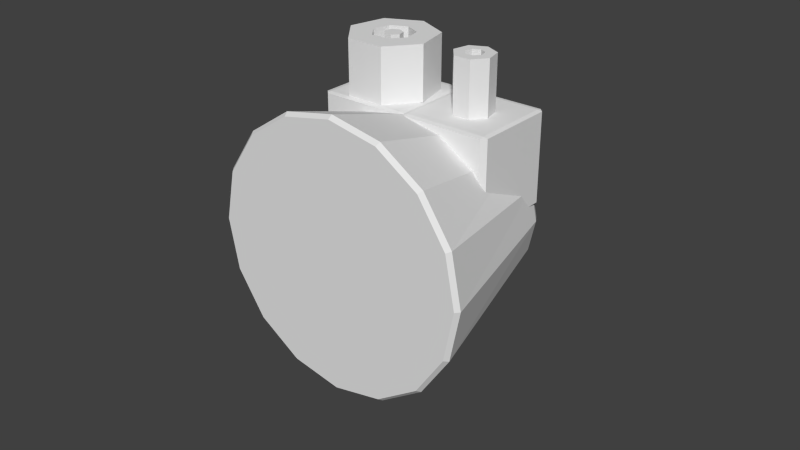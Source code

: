 # Source: weight.blend  (saved by Blender 2.68.0; exported with 4.5.12 LTS)
import bpy
from mathutils import Matrix  # noqa: F401  (used for matrix-valued properties, if any)

bpy.ops.wm.read_factory_settings(use_empty=True)
scene = bpy.context.scene
scene.name = 'Scene'

# ---- collections
col_collection_1 = bpy.data.collections.new('Collection 1'); scene.collection.children.link(col_collection_1)
col_collection_1.hide_render = True
col_collection_1.hide_viewport = True
col_collection_2 = bpy.data.collections.new('Collection 2'); scene.collection.children.link(col_collection_2)
col_collection_2.hide_render = True
col_collection_2.hide_viewport = True
col_collection_3 = bpy.data.collections.new('Collection 3'); scene.collection.children.link(col_collection_3)

# ---- materials (node trees are filled in below, after node groups)
mat_noneuntitled = bpy.data.materials.new('Noneuntitled')
mat_noneuntitled.alpha_threshold = 0.0
mat_noneuntitled.use_transparent_shadow = False
mat_noneuntitled.roughness = 0.5
mat_noneuntitled.line_color = (0.0, 0.0, 0.0, 1.0)
mat_noneuntitled_001 = bpy.data.materials.new('Noneuntitled.001')
mat_noneuntitled_001.alpha_threshold = 0.0
mat_noneuntitled_001.use_transparent_shadow = False
mat_noneuntitled_001.roughness = 0.5
mat_noneuntitled_001.line_color = (0.0, 0.0, 0.0, 1.0)

# ---- material node trees

# ---- world
world_world = bpy.data.worlds.new('World'); scene.world = world_world
world_world.color = (0.05088, 0.05088, 0.05088)
world_world.use_sun_shadow = False
world_world.sun_shadow_jitter_overblur = 0.0
world_world.cycles.sampling_method = 'MANUAL'
world_world.cycles.sample_map_resolution = 256

# ---- meshes
me_cube = bpy.data.meshes.new('Cube')
me_cube.from_pydata([(0.126, 0.18, -0.2), (0.2812, -0.18, -0.2), (-0.2812, -0.18, -0.2), (-0.126, 0.18, -0.2), (0.126, 0.18, 0.2), (-0.126, 0.18, 0.2), (-0.2812, -0.18, 0.2), (0.2812, -0.18, 0.2), (0.14, 0.18, -0.18), (0.14, 0.18, 0.18), (0.3125, -0.18, 0.18), (0.3125, -0.18, -0.18), (0.2812, -0.2, -0.18), (0.2812, -0.2, 0.18), (-0.2812, -0.2, 0.18), (-0.2812, -0.2, -0.18), (-0.3125, -0.18, -0.18), (-0.3125, -0.18, 0.18), (-0.14, 0.18, 0.18), (-0.14, 0.18, -0.18), (0.126, 0.2, 0.18), (0.126, 0.2, -0.18), (-0.126, 0.2, -0.18), (-0.126, 0.2, 0.18)], [], [(0, 1, 2, 3), (6, 7, 4, 5), (10, 11, 8, 9), (14, 15, 12, 13), (18, 19, 16, 17), (22, 23, 20, 21), (0, 8, 11, 1), (15, 2, 1, 12), (21, 0, 3, 22), (19, 3, 2, 16), (23, 5, 4, 20), (5, 18, 17, 6), (7, 10, 9, 4), (6, 14, 13, 7), (20, 9, 8, 21), (10, 13, 12, 11), (14, 17, 16, 15), (18, 23, 22, 19), (0, 21, 8), (1, 11, 12), (2, 15, 16), (3, 19, 22), (4, 9, 20), (7, 13, 10), (6, 17, 14), (5, 23, 18)])
_uv = me_cube.uv_layers.new(name='UVMap')
_uv.uv.foreach_set('vector', [0.3505, 0.2348, 0.01841, 0.2359, 0.01769, 0.001019, 0.3498, 0.0, 0.738, 0.3893, 0.9729, 0.3885, 0.9739, 0.7207, 0.7391, 0.7214, 0.01921, 0.4968, 0.01849, 0.262, 0.3506, 0.2609, 0.3513, 0.4958, 0.3679, 0.5153, 0.369, 0.8474, 0.03685, 0.8484, 0.03583, 0.5163, 0.3865, 0.7206, 0.3875, 0.3885, 0.7196, 0.3895, 0.7186, 0.7216, 0.3885, 0.3516, 0.3875, 0.01947, 0.7196, 0.01845, 0.7206, 0.3506, 0.3505, 0.2348, 0.3506, 0.2609, 0.01849, 0.262, 0.01841, 0.2359, 0.369, 0.8474, 0.369, 0.8658, 0.0369, 0.8668, 0.03685, 0.8484, 0.7206, 0.3506, 0.7207, 0.369, 0.3885, 0.37, 0.3885, 0.3516, 0.3875, 0.3885, 0.3875, 0.37, 0.7196, 0.3711, 0.7196, 0.3895, 0.3875, 0.01947, 0.3874, 0.001019, 0.7195, 0.0, 0.7196, 0.01845, 0.3864, 0.7391, 0.3865, 0.7206, 0.7186, 0.7216, 0.7185, 0.7401, 0.9729, 0.3885, 0.999, 0.3885, 1.0, 0.7206, 0.9739, 0.7207, 0.3679, 0.4968, 0.3679, 0.5153, 0.03583, 0.5163, 0.03577, 0.4978, 0.7196, 0.01845, 0.738, 0.01839, 0.7391, 0.3505, 0.7206, 0.3506, 0.01738, 0.5163, 0.03583, 0.5163, 0.03685, 0.8484, 0.01839, 0.8484, 0.737, 0.7217, 0.7186, 0.7216, 0.7196, 0.3895, 0.738, 0.3896, 0.369, 0.01953, 0.3875, 0.01947, 0.3885, 0.3516, 0.37, 0.3516, 0.3505, 0.2348, 0.369, 0.2478, 0.3506, 0.2609, 0.01841, 0.2359, 0.01849, 0.262, 0.0, 0.249, 0.7196, 0.3711, 0.738, 0.3896, 0.7196, 0.3895, 0.3875, 0.37, 0.3875, 0.3885, 0.369, 0.3884, 0.9739, 0.7207, 1.0, 0.7206, 0.987, 0.7391, 0.9729, 0.3885, 0.9859, 0.37, 0.999, 0.3885, 0.7185, 0.7401, 0.7186, 0.7216, 0.737, 0.7217, 0.3874, 0.001019, 0.3875, 0.01947, 0.369, 0.01953])
me_cube.use_remesh_preserve_volume = False
me_cube.use_remesh_preserve_attributes = False
me_cube.use_mirror_vertex_groups = False
me_cube.update()
me_cube_001 = bpy.data.meshes.new('Cube.001')
me_cube_001.from_pydata([(0.475, 0.475, -0.5), (0.475, -0.475, -0.5), (-0.475, -0.475, -0.5), (-0.475, 0.475, -0.5), (0.475, 0.475, 0.5), (-0.475, 0.475, 0.5), (-0.475, -0.475, 0.5), (0.475, -0.475, 0.5), (0.5, 0.475, -0.475), (0.5, 0.475, 0.475), (0.5, -0.475, 0.475), (0.5, -0.475, -0.475), (0.475, -0.5, -0.475), (0.475, -0.5, 0.475), (-0.475, -0.5, 0.475), (-0.475, -0.5, -0.475), (-0.5, -0.475, -0.475), (-0.5, -0.475, 0.475), (-0.5, 0.475, 0.475), (-0.5, 0.475, -0.475), (0.475, 0.5, 0.475), (0.475, 0.5, -0.475), (-0.475, 0.5, -0.475), (-0.475, 0.5, 0.475)], [], [(0, 1, 2, 3), (6, 7, 4, 5), (10, 11, 8, 9), (14, 15, 12, 13), (18, 19, 16, 17), (22, 23, 20, 21), (0, 8, 11, 1), (15, 2, 1, 12), (21, 0, 3, 22), (19, 3, 2, 16), (23, 5, 4, 20), (5, 18, 17, 6), (7, 10, 9, 4), (6, 14, 13, 7), (20, 9, 8, 21), (10, 13, 12, 11), (14, 17, 16, 15), (18, 23, 22, 19), (0, 21, 8), (1, 11, 12), (2, 15, 16), (3, 19, 22), (4, 9, 20), (7, 13, 10), (6, 17, 14), (5, 23, 18)])
_uv = me_cube_001.uv_layers.new(name='UVMap')
_uv.uv.foreach_set('vector', [0.01704, 0.3514, 0.3408, 0.3504, 0.3418, 0.6742, 0.01804, 0.6752, 0.6752, 0.3313, 0.6762, 0.007528, 1.0, 0.008521, 0.999, 0.3323, 0.3428, 0.6657, 0.3418, 0.3419, 0.6656, 0.3409, 0.6666, 0.6647, 0.3323, 0.008521, 0.3333, 0.3323, 0.009514, 0.3333, 0.008521, 0.009514, 0.3504, 0.3323, 0.3514, 0.008521, 0.6752, 0.009514, 0.6742, 0.3333, 0.6762, 0.6742, 0.6752, 0.3504, 0.999, 0.3494, 1.0, 0.6732, 0.01704, 0.3514, 0.01702, 0.3428, 0.3408, 0.3418, 0.3408, 0.3504, 0.3333, 0.3323, 0.3333, 0.3408, 0.009541, 0.3418, 0.009514, 0.3333, 0.008521, 0.3514, 0.01704, 0.3514, 0.01804, 0.6752, 0.009514, 0.6752, 0.3514, 0.008521, 0.3514, 0.0, 0.6752, 0.0009934, 0.6752, 0.009514, 0.6752, 0.3504, 0.6752, 0.3418, 0.999, 0.3408, 0.999, 0.3494, 0.999, 0.3323, 0.999, 0.3408, 0.6752, 0.3399, 0.6752, 0.3313, 0.3429, 0.6742, 0.3428, 0.6657, 0.6666, 0.6647, 0.6667, 0.6732, 0.3323, 0.0, 0.3323, 0.008521, 0.008521, 0.009514, 0.008495, 0.0009934, 0.6752, 0.6646, 0.6666, 0.6647, 0.6656, 0.3409, 0.6742, 0.3408, 0.0, 0.009541, 0.008521, 0.009514, 0.009514, 0.3333, 0.0009933, 0.3333, 0.3323, 0.008521, 0.3408, 0.008495, 0.3418, 0.3323, 0.3333, 0.3323, 0.3504, 0.3323, 0.3418, 0.3323, 0.3428, 0.008495, 0.3514, 0.008521, 0.006025, 0.3659, 0.0, 0.3599, 0.006025, 0.3539, 0.0, 0.3418, 0.006025, 0.3479, 0.0, 0.3539, 0.3333, 0.3408, 0.3333, 0.3323, 0.3418, 0.3323, 0.3514, 0.0, 0.3514, 0.008521, 0.3428, 0.008495, 0.6667, 0.6732, 0.6666, 0.6647, 0.6752, 0.6646, 0.008495, 0.0009934, 0.008521, 0.009514, 0.0, 0.009541, 0.3323, 0.0, 0.3408, 0.008495, 0.3323, 0.008521, 0.3503, 0.3408, 0.3418, 0.3323, 0.3504, 0.3323])
me_cube_001.use_remesh_preserve_volume = False
me_cube_001.use_remesh_preserve_attributes = False
me_cube_001.use_mirror_vertex_groups = False
me_cube_001.update()
me_cube_003 = bpy.data.meshes.new('Cube.003')
me_cube_003.from_pydata([(0.3625, 0.1138, 0.3), (0.1375, 0.1138, 0.3), (0.1375, -0.1112, 0.3), (0.3625, -0.1112, 0.3), (0.375, 0.1138, 0.0525), (0.375, 0.1138, 0.2975), (0.375, -0.1112, 0.2975), (0.375, -0.1112, 0.0525), (0.3625, -0.1237, 0.0525), (0.3625, -0.1237, 0.2975), (0.1375, -0.1237, 0.2975), (0.1375, -0.1237, 0.0525), (0.125, -0.1112, 0.0525), (0.125, -0.1112, 0.2975), (0.125, 0.1138, 0.2975), (0.125, 0.1138, 0.0525), (0.3625, 0.1263, 0.2975), (0.3625, 0.1263, 0.0525), (0.1375, 0.1263, 0.0525), (0.1375, 0.1263, 0.2975), (0.2399, -0.02126, 0.45), (0.2392, -0.02126, 0.45), (0.2601, -0.02126, 0.45), (0.2608, -0.02126, 0.45), (0.2266, -0.005556, 0.45), (0.2256, -0.0043, 0.45), (0.2261, -0.04978, 0.45), (0.2739, -0.04978, 0.45), (0.2734, -0.005556, 0.45), (0.2744, -0.0043, 0.45), (0.2302, 0.01559, 0.45), (0.2305, 0.01685, 0.45), (0.1964, -0.01246, 0.45), (0.2399, -0.02126, 0.3), (0.2392, -0.02126, 0.3), (0.2261, -0.04978, 0.3), (0.2601, -0.02126, 0.3), (0.2608, -0.02126, 0.3), (0.2739, -0.04978, 0.3), (0.3036, -0.01246, 0.45), (0.2698, 0.01559, 0.45), (0.2695, 0.01685, 0.45), (0.25, 0.02626, 0.45), (0.207, 0.03407, 0.45), (0.2266, -0.005556, 0.3), (0.2256, -0.0043, 0.3), (0.1964, -0.01246, 0.3), (0.2734, -0.005556, 0.3), (0.2744, -0.0043, 0.3), (0.3036, -0.01246, 0.3), (0.25, 0.05478, 0.45), (0.293, 0.03407, 0.45), (0.2302, 0.01559, 0.3), (0.2305, 0.01685, 0.3), (0.207, 0.03407, 0.3), (0.2698, 0.01559, 0.3), (0.2695, 0.01685, 0.3), (0.293, 0.03407, 0.3), (0.25, 0.05478, 0.3), (0.25, 0.02626, 0.3), (4.47e-08, 0.12, 0.3), (0.0946, 0.07447, 0.3), (0.118, -0.0279, 0.3), (0.0525, -0.11, 0.3), (-0.0525, -0.11, 0.3), (-0.118, -0.0279, 0.3), (-0.0946, 0.07447, 0.3), (0.0, 0.12, 0.45), (0.0946, 0.07447, 0.45), (0.118, -0.0279, 0.45), (0.0525, -0.11, 0.45), (-0.0525, -0.11, 0.45), (-0.118, -0.0279, 0.45), (-0.0946, 0.07447, 0.45), (2.98e-08, 0.05838, 0.45), (-0.04503, 0.03669, 0.45), (4.47e-08, 0.05838, 0.3), (-0.04503, 0.03669, 0.3), (-0.05616, -0.01204, 0.45), (-0.05616, -0.01204, 0.3), (-0.02499, -0.05112, 0.45), (-0.02499, -0.05112, 0.3), (0.02499, -0.05112, 0.45), (0.02499, -0.05112, 0.3), (0.05616, -0.01204, 0.45), (0.05616, -0.01204, 0.3), (0.04503, 0.03669, 0.45), (0.04503, 0.03669, 0.3), (4.47e-08, 0.02507, 0.3), (0.01955, 0.01565, 0.3), (0.02437, -0.005496, 0.3), (0.01085, -0.02246, 0.3), (-0.01085, -0.02246, 0.3), (-0.02437, -0.005496, 0.3), (-0.01955, 0.01565, 0.3), (2.98e-08, 0.02507, 0.45), (0.01955, 0.01565, 0.45), (0.02437, -0.005496, 0.45), (0.01085, -0.02246, 0.45), (-0.01085, -0.02246, 0.45), (-0.02437, -0.005496, 0.45), (-0.01955, 0.01565, 0.45), (4.47e-08, 6.727e-05, 0.45), (0.1125, 0.1126, 0.3), (-0.1125, 0.1126, 0.3), (-0.1125, -0.1124, 0.3), (0.1125, -0.1124, 0.3), (0.125, 0.1126, 0.0525), (0.125, 0.1126, 0.2975), (0.125, -0.1124, 0.2975), (0.125, -0.1124, 0.0525), (0.1125, -0.1249, 0.0525), (0.1125, -0.1249, 0.2975), (-0.1125, -0.1249, 0.2975), (-0.1125, -0.1249, 0.0525), (-0.125, -0.1124, 0.0525), (-0.125, -0.1124, 0.2975), (-0.125, 0.1126, 0.2975), (-0.125, 0.1126, 0.0525), (0.1125, 0.1251, 0.2975), (0.1125, 0.1251, 0.0525), (-0.1125, 0.1251, 0.0525), (-0.1125, 0.1251, 0.2975), (0.125, 0.113, 0.2292), (0.125, 0.1375, 0.2129), (0.125, -0.363, 0.3714), (0.125, -0.375, 0.3623), (0.2218, 0.113, 0.2118), (0.2162, 0.1375, 0.1966), (0.2673, -0.363, 0.3431), (0.2636, -0.375, 0.3347), (0.3039, 0.1129, 0.1621), (0.2932, 0.1375, 0.1501), (0.388, -0.3629, 0.2626), (0.3812, -0.375, 0.2562), (0.3588, 0.1129, 0.08772), (0.3443, 0.1375, 0.08105), (0.4687, -0.3629, 0.1421), (0.4597, -0.375, 0.1386), (0.378, 0.1129, 1.262e-07), (0.3622, 0.1375, 1.367e-07), (0.497, -0.3629, -2.504e-07), (0.4873, -0.375, -2.538e-07), (0.3588, 0.1129, -0.08772), (0.3443, 0.1375, -0.08105), (0.4687, -0.3629, -0.1421), (0.4597, -0.375, -0.1386), (0.3039, 0.1129, -0.1621), (0.2932, 0.1375, -0.1501), (0.388, -0.3629, -0.2626), (0.3812, -0.375, -0.2562), (0.2218, 0.113, -0.2118), (0.2162, 0.1375, -0.1966), (0.2673, -0.363, -0.3431), (0.2636, -0.375, -0.3347), (0.125, 0.113, -0.2292), (0.125, 0.1375, -0.2129), (0.125, -0.363, -0.3714), (0.125, -0.375, -0.3623), (0.02817, 0.113, -0.2118), (0.03381, 0.1375, -0.1966), (-0.01734, -0.363, -0.3431), (-0.01363, -0.375, -0.3347), (-0.05392, 0.1129, -0.1621), (-0.0432, 0.1375, -0.1501), (-0.138, -0.3629, -0.2626), (-0.1312, -0.375, -0.2562), (-0.1088, 0.1129, -0.08772), (-0.09434, 0.1375, -0.08105), (-0.2187, -0.3629, -0.1421), (-0.2097, -0.375, -0.1386), (-0.128, 0.1129, 1.397e-07), (-0.1122, 0.1375, 1.443e-07), (-0.247, -0.3629, -2.301e-07), (-0.2373, -0.375, -2.354e-07), (-0.1088, 0.1129, 0.08772), (-0.09434, 0.1375, 0.08105), (-0.2187, -0.3629, 0.1421), (-0.2097, -0.375, 0.1386), (-0.05392, 0.1129, 0.1621), (-0.0432, 0.1375, 0.1501), (-0.138, -0.3629, 0.2626), (-0.1312, -0.375, 0.2562), (0.02817, 0.113, 0.2118), (0.03381, 0.1375, 0.1966), (-0.01734, -0.363, 0.3431), (-0.01363, -0.375, 0.3347)], [], [(18, 15, 14, 19), (31, 30, 52, 53), (32, 25, 30, 43), (43, 50, 58, 54), (43, 31, 42, 50), (47, 28, 29, 48), (13, 2, 1, 14), (36, 33, 20, 22), (1, 19, 14), (36, 22, 23, 37), (25, 24, 44, 45), (44, 24, 21, 34), (8, 7, 6, 9), (42, 41, 51, 50), (4, 5, 6, 7), (26, 21, 24, 32), (46, 35, 26, 32), (26, 35, 38, 27), (33, 34, 21, 20), (0, 16, 19, 1), (28, 23, 27, 39), (26, 20, 21), (54, 46, 32, 43), (12, 13, 14, 15), (5, 0, 3, 6), (2, 13, 10), (51, 41, 40), (16, 17, 18, 19), (41, 42, 59, 56), (27, 38, 49, 39), (3, 9, 6), (12, 11, 10, 13), (39, 29, 28), (8, 9, 10, 11), (0, 5, 16), (27, 22, 20, 26), (39, 49, 57, 51), (32, 24, 25), (52, 30, 25, 45), (55, 48, 29, 40), (47, 37, 23, 28), (4, 17, 16, 5), (51, 57, 58, 50), (55, 40, 41, 56), (9, 3, 2, 10), (0, 1, 2, 3), (40, 29, 39, 51), (27, 23, 22), (43, 30, 31), (31, 53, 59, 42), (99, 92, 91, 98), (82, 80, 71, 70), (100, 93, 92, 99), (68, 61, 60, 67), (80, 78, 72, 71), (102, 100, 99, 98), (111, 112, 113, 114), (66, 73, 67, 60), (71, 64, 63, 70), (97, 90, 89, 96), (69, 62, 61, 68), (75, 74, 67, 73), (94, 101, 95, 88), (86, 74, 76, 87), (84, 82, 70, 69), (103, 119, 122, 104), (82, 84, 85, 83), (107, 108, 109, 110), (121, 118, 117, 122), (115, 116, 117, 118), (119, 120, 121, 122), (102, 98, 97, 96), (74, 86, 68, 67), (111, 110, 109, 112), (80, 82, 83, 81), (112, 106, 105, 113), (101, 94, 93, 100), (84, 86, 87, 85), (73, 66, 65, 72), (116, 105, 104, 117), (78, 75, 73, 72), (102, 101, 100), (70, 63, 62, 69), (106, 112, 109), (95, 101, 102, 96), (105, 116, 113), (107, 120, 119, 108), (104, 122, 117), (75, 78, 79, 77), (72, 65, 64, 71), (96, 89, 88, 95), (86, 84, 69, 68), (103, 104, 105, 106), (108, 103, 106, 109), (103, 108, 119), (98, 91, 90, 97), (78, 80, 81, 79), (77, 76, 74, 75), (115, 114, 113, 116), (183, 185, 125, 123), (131, 133, 137, 135), (135, 137, 141, 139), (139, 141, 145, 143), (143, 145, 149, 147), (147, 149, 153, 151), (151, 153, 157, 155), (155, 157, 161, 159), (159, 161, 165, 163), (163, 165, 169, 167), (167, 169, 173, 171), (171, 173, 177, 175), (175, 177, 181, 179), (179, 181, 185, 183), (127, 129, 133, 131), (130, 126, 186, 182, 178, 174, 170, 166, 162, 158, 154, 150, 146, 142, 138, 134), (123, 125, 129, 127), (123, 127, 128, 124), (129, 125, 126, 130), (127, 131, 132, 128), (133, 129, 130, 134), (131, 135, 136, 132), (137, 133, 134, 138), (135, 139, 140, 136), (141, 137, 138, 142), (139, 143, 144, 140), (145, 141, 142, 146), (143, 147, 148, 144), (149, 145, 146, 150), (147, 151, 152, 148), (153, 149, 150, 154), (151, 155, 156, 152), (157, 153, 154, 158), (155, 159, 160, 156), (161, 157, 158, 162), (159, 163, 164, 160), (165, 161, 162, 166), (163, 167, 168, 164), (169, 165, 166, 170), (167, 171, 172, 168), (173, 169, 170, 174), (171, 175, 176, 172), (177, 173, 174, 178), (175, 179, 180, 176), (181, 177, 178, 182), (179, 183, 184, 180), (185, 181, 182, 186), (183, 123, 124, 184), (125, 185, 186, 126), (124, 128, 132, 136, 140, 144, 148, 152, 156, 160, 164, 168, 172, 176, 180, 184)])
me_cube_003.polygons.foreach_set('material_index', [1, 1, 1, 1, 1, 1, 1, 1, 1, 1, 1, 1, 1, 1, 1, 1, 1, 1, 1, 1, 1, 1, 1, 1, 1, 1, 1, 1, 1, 1, 1, 1, 1, 1, 1, 1, 1, 1, 1, 1, 1, 1, 1, 1, 1, 1, 1, 1, 1, 1, 0, 0, 0, 0, 0, 0, 0, 0, 0, 0, 0, 0, 0, 0, 0, 0, 0, 0, 0, 0, 0, 0, 0, 0, 0, 0, 0, 0, 0, 0, 0, 0, 0, 0, 0, 0, 0, 0, 0, 0, 0, 0, 0, 0, 0, 0, 0, 0, 0, 0, 0, 0, 0, 0, 0, 0, 0, 0, 0, 0, 0, 0, 0, 0, 0, 0, 0, 0, 0, 0, 0, 0, 0, 0, 0, 0, 0, 0, 0, 0, 0, 0, 0, 0, 0, 0, 0, 0, 0, 0, 0, 0, 0, 0, 0, 0, 0, 0, 0])
_uv = me_cube_003.uv_layers.new(name='UVMap')
_uv.uv.foreach_set('vector', [0.9615, 0.2921, 0.9614, 0.2952, 0.953, 0.2952, 0.9531, 0.2921, 0.9974, 0.3233, 0.9976, 0.3233, 0.9977, 0.3513, 0.9975, 0.3513, 0.9506, 0.4888, 0.9449, 0.4885, 0.9433, 0.4851, 0.9467, 0.4808, 0.9817, 0.2518, 0.9728, 0.2518, 0.9728, 0.2238, 0.9818, 0.2238, 0.9467, 0.4808, 0.9432, 0.4849, 0.9392, 0.484, 0.9381, 0.4788, 0.9653, 0.9899, 0.9652, 0.9619, 0.9655, 0.9619, 0.9656, 0.9899, 0.7288, 0.7319, 0.7288, 0.7342, 0.6868, 0.7341, 0.6868, 0.7318, 0.9619, 0.9899, 0.9584, 0.9899, 0.9583, 0.9619, 0.9618, 0.9619, 0.6868, 0.7341, 0.6845, 0.7341, 0.6868, 0.7318, 0.9619, 0.9899, 0.9618, 0.9619, 0.9619, 0.9619, 0.962, 0.9899, 0.06423, 0.8957, 0.06393, 0.8957, 0.06384, 0.8677, 0.06414, 0.8677, 0.06384, 0.8677, 0.06393, 0.8957, 0.06018, 0.8957, 0.06009, 0.8677, 0.9762, 0.4957, 0.9762, 0.4988, 0.9678, 0.4988, 0.9678, 0.4957, 0.9392, 0.484, 0.9361, 0.4865, 0.9311, 0.4844, 0.9381, 0.4788, 0.257, 0.98, 0.2486, 0.9801, 0.2485, 0.9477, 0.2569, 0.9477, 0.9467, 0.4969, 0.9432, 0.4922, 0.9448, 0.4888, 0.9506, 0.4888, 0.07591, 0.9031, 0.08412, 0.9031, 0.08421, 0.9311, 0.076, 0.9311, 0.2558, 0.8916, 0.2559, 0.9196, 0.2478, 0.9196, 0.2477, 0.8916, 0.9584, 0.9899, 0.9583, 0.9899, 0.9582, 0.9619, 0.9583, 0.9619, 0.6867, 0.7761, 0.6843, 0.7761, 0.6845, 0.7341, 0.6868, 0.7341, 0.9363, 0.4908, 0.9392, 0.4931, 0.938, 0.4988, 0.9311, 0.4933, 0.9467, 0.4969, 0.9431, 0.4922, 0.9432, 0.4922, 0.06808, 0.9032, 0.07591, 0.9031, 0.076, 0.9311, 0.06817, 0.9312, 0.636, 0.5118, 0.6276, 0.5118, 0.6275, 0.4713, 0.6359, 0.4713, 0.6867, 0.7785, 0.6867, 0.7761, 0.7287, 0.7763, 0.7287, 0.7786, 0.7288, 0.7342, 0.7288, 0.7319, 0.7312, 0.7342, 0.9311, 0.4844, 0.9361, 0.4865, 0.9361, 0.4868, 0.9532, 0.2535, 0.9616, 0.2536, 0.9615, 0.2921, 0.9531, 0.2921, 0.3651, 0.7868, 0.3624, 0.7868, 0.3623, 0.7588, 0.365, 0.7588, 0.2477, 0.8916, 0.2478, 0.9196, 0.2399, 0.9197, 0.2398, 0.8916, 0.7287, 0.7763, 0.731, 0.7763, 0.7287, 0.7786, 0.636, 0.5118, 0.636, 0.5146, 0.6276, 0.5147, 0.6276, 0.5118, 0.9311, 0.4933, 0.9361, 0.4906, 0.9363, 0.4908, 0.9762, 0.4957, 0.9678, 0.4957, 0.9677, 0.4575, 0.9761, 0.4575, 0.6867, 0.7761, 0.6867, 0.7785, 0.6843, 0.7761, 0.938, 0.4988, 0.9394, 0.4931, 0.9431, 0.4922, 0.9467, 0.4969, 0.9118, 0.6258, 0.9117, 0.5978, 0.9197, 0.5978, 0.9197, 0.6258, 0.9506, 0.4888, 0.9448, 0.4888, 0.9449, 0.4885, 0.9977, 0.3513, 0.9976, 0.3233, 0.9999, 0.3233, 1.0, 0.3513, 0.3652, 0.7588, 0.369, 0.7588, 0.3691, 0.7868, 0.3653, 0.7868, 0.9653, 0.9899, 0.962, 0.9899, 0.9619, 0.9619, 0.9652, 0.9619, 0.257, 0.98, 0.257, 0.9833, 0.2486, 0.9833, 0.2486, 0.9801, 0.9197, 0.6258, 0.9197, 0.5978, 0.9278, 0.5977, 0.9278, 0.6257, 0.3652, 0.7588, 0.3653, 0.7868, 0.3651, 0.7868, 0.365, 0.7588, 0.731, 0.7763, 0.7287, 0.7763, 0.7288, 0.7342, 0.7312, 0.7342, 0.6867, 0.7761, 0.6868, 0.7341, 0.7288, 0.7342, 0.7287, 0.7763, 0.9361, 0.4868, 0.9361, 0.4906, 0.9311, 0.4933, 0.9311, 0.4844, 0.938, 0.4988, 0.9392, 0.4931, 0.9394, 0.4931, 0.9467, 0.4808, 0.9433, 0.4851, 0.9432, 0.4849, 0.9974, 0.3233, 0.9975, 0.3513, 0.9935, 0.3513, 0.9934, 0.3233, 0.3913, 0.8823, 0.3913, 0.9104, 0.3877, 0.9104, 0.3876, 0.8824, 0.805, 0.5818, 0.7959, 0.5797, 0.7933, 0.5678, 0.8124, 0.5722, 0.9897, 0.3513, 0.9896, 0.3233, 0.9933, 0.3233, 0.9934, 0.3513, 0.892, 0.5802, 0.864, 0.5801, 0.864, 0.5623, 0.892, 0.5624, 0.7959, 0.5797, 0.7886, 0.5855, 0.778, 0.5801, 0.7933, 0.5678, 0.6124, 0.5192, 0.6082, 0.5172, 0.6114, 0.5147, 0.6153, 0.5156, 0.05066, 0.9767, 0.04226, 0.9767, 0.04214, 0.9385, 0.05055, 0.9385, 0.8883, 0.8432, 0.8882, 0.8152, 0.9078, 0.8151, 0.9078, 0.8431, 0.244, 0.75, 0.272, 0.7499, 0.272, 0.7678, 0.244, 0.7678, 0.9787, 0.2237, 0.9786, 0.1957, 0.9822, 0.1957, 0.9823, 0.2237, 0.8919, 0.5977, 0.8639, 0.5976, 0.864, 0.5801, 0.892, 0.5802, 0.7886, 0.5948, 0.7959, 0.6007, 0.7933, 0.6119, 0.778, 0.5997, 0.9059, 0.9548, 0.9058, 0.9828, 0.9018, 0.9828, 0.9019, 0.9547, 0.4964, 0.9384, 0.4902, 0.9385, 0.4901, 0.9105, 0.4963, 0.9104, 0.809, 0.5902, 0.805, 0.5818, 0.8124, 0.5722, 0.8209, 0.5898, 0.09597, 0.6058, 0.09363, 0.6058, 0.09376, 0.5638, 0.0961, 0.5638, 0.9049, 0.07947, 0.9132, 0.07944, 0.9133, 0.1075, 0.905, 0.1075, 0.9838, 0.9169, 0.9754, 0.9169, 0.9753, 0.8846, 0.9837, 0.8846, 0.9599, 0.5794, 0.9599, 0.5824, 0.9515, 0.5824, 0.9515, 0.5793, 0.636, 0.8621, 0.6276, 0.8622, 0.6275, 0.8217, 0.6359, 0.8217, 0.9516, 0.5408, 0.96, 0.5408, 0.9599, 0.5794, 0.9515, 0.5793, 0.6124, 0.5192, 0.6153, 0.5156, 0.6171, 0.5192, 0.6153, 0.5229, 0.7959, 0.6007, 0.805, 0.5986, 0.8124, 0.6075, 0.7933, 0.6119, 0.05066, 0.9767, 0.05067, 0.9797, 0.04227, 0.9798, 0.04226, 0.9767, 0.8964, 0.07949, 0.9049, 0.07947, 0.905, 0.1075, 0.8964, 0.1075, 0.1403, 0.606, 0.138, 0.606, 0.1381, 0.5639, 0.1405, 0.5639, 0.9861, 0.3513, 0.986, 0.3233, 0.9896, 0.3233, 0.9897, 0.3513, 0.5057, 0.9384, 0.4964, 0.9384, 0.4963, 0.9104, 0.5056, 0.9104, 0.5244, 0.8751, 0.5524, 0.875, 0.5525, 0.8923, 0.5245, 0.8924, 0.1381, 0.5616, 0.1381, 0.5639, 0.0961, 0.5638, 0.0961, 0.5615, 0.7886, 0.5855, 0.7886, 0.5948, 0.778, 0.5997, 0.778, 0.5801, 0.6124, 0.5192, 0.6082, 0.5212, 0.6082, 0.5172, 0.244, 0.7678, 0.272, 0.7678, 0.2721, 0.7853, 0.2441, 0.7854, 0.138, 0.606, 0.1403, 0.606, 0.138, 0.6083, 0.6114, 0.5238, 0.6082, 0.5212, 0.6124, 0.5192, 0.6153, 0.5229, 0.1381, 0.5639, 0.1381, 0.5616, 0.1405, 0.5639, 0.9838, 0.9169, 0.9838, 0.9202, 0.9754, 0.9202, 0.9754, 0.9169, 0.0961, 0.5638, 0.09376, 0.5638, 0.0961, 0.5615, 0.9387, 0.1075, 0.9444, 0.1075, 0.9445, 0.1355, 0.9388, 0.1355, 0.5245, 0.8924, 0.5525, 0.8923, 0.5525, 0.9103, 0.5245, 0.9104, 0.9823, 0.2237, 0.9822, 0.1957, 0.9859, 0.1957, 0.986, 0.2237, 0.805, 0.5986, 0.809, 0.5902, 0.8209, 0.5898, 0.8124, 0.6075, 0.09597, 0.6058, 0.0961, 0.5638, 0.1381, 0.5639, 0.138, 0.606, 0.09596, 0.6082, 0.09597, 0.6058, 0.138, 0.606, 0.138, 0.6083, 0.09597, 0.6058, 0.09596, 0.6082, 0.09363, 0.6058, 0.3876, 0.8824, 0.3877, 0.9104, 0.3841, 0.9104, 0.384, 0.8824, 0.9495, 0.6573, 0.9402, 0.6573, 0.9403, 0.6293, 0.9496, 0.6293, 0.9388, 0.1355, 0.9295, 0.1356, 0.9294, 0.1076, 0.9387, 0.1075, 0.636, 0.8621, 0.636, 0.865, 0.6276, 0.865, 0.6276, 0.8622, 0.0, 0.0, 0.0, 0.0, 0.0, 0.0, 0.0, 0.0, 0.0, 0.0, 0.0, 0.0, 0.0, 0.0, 0.0, 0.0, 0.0, 0.0, 0.0, 0.0, 0.0, 0.0, 0.0, 0.0, 0.0, 0.0, 0.0, 0.0, 0.0, 0.0, 0.0, 0.0, 0.0, 0.0, 0.0, 0.0, 0.0, 0.0, 0.0, 0.0, 0.0, 0.0, 0.0, 0.0, 0.0, 0.0, 0.0, 0.0, 0.0, 0.0, 0.0, 0.0, 0.0, 0.0, 0.0, 0.0, 0.0, 0.0, 0.0, 0.0, 0.0, 0.0, 0.0, 0.0, 0.0, 0.0, 0.0, 0.0, 0.0, 0.0, 0.0, 0.0, 0.0, 0.0, 0.0, 0.0, 0.0, 0.0, 0.0, 0.0, 0.0, 0.0, 0.0, 0.0, 0.0, 0.0, 0.0, 0.0, 0.0, 0.0, 0.0, 0.0, 0.0, 0.0, 0.0, 0.0, 0.0, 0.0, 0.0, 0.0, 0.0, 0.0, 0.0, 0.0, 0.0, 0.0, 0.0, 0.0, 0.0, 0.0, 0.0, 0.0, 0.0, 0.0, 0.0, 0.0, 0.0, 0.0, 0.0, 0.0, 0.0, 0.0, 0.0, 0.0, 0.0, 0.0, 0.0, 0.0, 0.0, 0.0, 0.0, 0.0, 0.0, 0.0, 0.0, 0.0, 0.0, 0.0, 0.0, 0.0, 0.0, 0.0, 0.0, 0.0, 0.0, 0.0, 0.0, 0.0, 0.0, 0.0, 0.0, 0.0, 0.0, 0.0, 0.0, 0.0, 0.0, 0.0, 0.0, 0.0, 0.0, 0.0, 0.0, 0.0, 0.0, 0.0, 0.0, 0.0, 0.0, 0.0, 0.0, 0.0, 0.0, 0.0, 0.0, 0.0, 0.0, 0.0, 0.0, 0.0, 0.0, 0.0, 0.0, 0.0, 0.0, 0.0, 0.0, 0.0, 0.0, 0.0, 0.0, 0.0, 0.0, 0.0, 0.0, 0.0, 0.0, 0.0, 0.0, 0.0, 0.0, 0.0, 0.0, 0.0, 0.0, 0.0, 0.0, 0.0, 0.0, 0.0, 0.0, 0.0, 0.0, 0.0, 0.0, 0.0, 0.0, 0.0, 0.0, 0.0, 0.0, 0.0, 0.0, 0.0, 0.0, 0.0, 0.0, 0.0, 0.0, 0.0, 0.0, 0.0, 0.0, 0.0, 0.0, 0.0, 0.0, 0.0, 0.0, 0.0, 0.0, 0.0, 0.0, 0.0, 0.0, 0.0, 0.0, 0.0, 0.0, 0.0, 0.0, 0.0, 0.0, 0.0, 0.0, 0.0, 0.0, 0.0, 0.0, 0.0, 0.0, 0.0, 0.0, 0.0, 0.0, 0.0, 0.0, 0.0, 0.0, 0.0, 0.0, 0.0, 0.0, 0.0, 0.0, 0.0, 0.0, 0.0, 0.0, 0.0, 0.0, 0.0, 0.0, 0.0, 0.0, 0.0, 0.0, 0.0, 0.0, 0.0, 0.0, 0.0, 0.0, 0.0, 0.0, 0.0, 0.0, 0.0, 0.0, 0.0, 0.0, 0.0, 0.0, 0.0, 0.0, 0.0, 0.0, 0.0, 0.0, 0.0, 0.0, 0.0, 0.0, 0.0, 0.0, 0.0, 0.0, 0.0, 0.0, 0.0, 0.0, 0.0, 0.0, 0.0, 0.0, 0.0, 0.0, 0.0, 0.0, 0.0, 0.0, 0.0, 0.0, 0.0, 0.0, 0.0, 0.0, 0.0, 0.0, 0.0, 0.0, 0.0, 0.0, 0.0, 0.0, 0.0, 0.0, 0.0, 0.0, 0.0, 0.0, 0.0, 0.0, 0.0, 0.0, 0.0, 0.0, 0.0, 0.0, 0.0, 0.0, 0.0, 0.0, 0.0, 0.0, 0.0, 0.0, 0.0, 0.0, 0.0, 0.0, 0.0, 0.0, 0.0, 0.0, 0.0, 0.0, 0.0, 0.0, 0.0, 0.0, 0.0, 0.0, 0.0, 0.0, 0.0, 0.0, 0.0, 0.0, 0.0, 0.0, 0.0, 0.0, 0.0, 0.0, 0.0, 0.0, 0.0, 0.0, 0.0, 0.0, 0.0, 0.0, 0.0, 0.0, 0.0, 0.0, 0.0, 0.0, 0.0, 0.0, 0.0, 0.0, 0.0, 0.0, 0.0, 0.0, 0.0, 0.0, 0.0, 0.0, 0.0, 0.0, 0.0, 0.0, 0.0, 0.0, 0.0, 0.0, 0.0, 0.0, 0.0, 0.0, 0.0, 0.0, 0.0, 0.0, 0.0, 0.0, 0.0, 0.0, 0.0, 0.0, 0.0, 0.0, 0.0, 0.0, 0.0])
me_cube_003.materials.append(mat_noneuntitled)
me_cube_003.materials.append(mat_noneuntitled_001)
me_cube_003.use_remesh_preserve_volume = False
me_cube_003.use_remesh_preserve_attributes = False
me_cube_003.use_mirror_vertex_groups = False
me_cube_003.update()

# ---- objects
ob_cube = bpy.data.objects.new('Cube', me_cube)
ob_cube_001 = bpy.data.objects.new('Cube.001', me_cube_001)
ob_cube_003 = bpy.data.objects.new('Cube.003', me_cube_003)

# ---- transforms, parenting, visibility, modifiers, constraints
ob_cube.location = (0.0, 0.0, 0.0)
ob_cube.scale = (1.8, 1.8, 1.25)
ob_cube.lineart.crease_threshold = 0.0
ob_cube_001.location = (0.0, 0.0, 0.0)
ob_cube_001.scale = (1.0, 1.0, 0.5)
ob_cube_001.lineart.crease_threshold = 0.0
ob_cube_003.location = (-0.125, 0.125, 0.0)
ob_cube_003.lineart.crease_threshold = 0.0

# ---- collection membership
col_collection_1.objects.link(ob_cube)
col_collection_2.objects.link(ob_cube_001)
col_collection_3.objects.link(ob_cube_003)

# ---- scene / render settings (as saved in the file)
scene.frame_start = 1; scene.frame_end = 250; scene.frame_set(1)
scene.render.engine = 'BLENDER_EEVEE_NEXT'
scene.render.image_settings.color_mode = 'RGB'
scene.render.image_settings.compression = 90
scene.render.resolution_percentage = 50
scene.render.dither_intensity = 0.0
scene.render.bake_margin = 2
scene.render.bake_bias = 0.0
scene.cycles.use_denoising = False
scene.cycles.samples = 10
scene.cycles.sampling_pattern = 'TABULATED_SOBOL'
scene.cycles.light_sampling_threshold = 0.0
scene.cycles.use_adaptive_sampling = False
scene.cycles.use_light_tree = False
scene.cycles.blur_glossy = 0.0
scene.cycles.volume_bounces = 1
scene.cycles.pixel_filter_type = 'GAUSSIAN'
scene.cycles.sample_clamp_indirect = 0.0
scene.view_settings.view_transform = 'Standard'
bpy.context.view_layer.update()

# ---- added for rendering (the .blend has no active camera and no usable light): camera, sun
cam_auto = bpy.data.cameras.new('AutoCamera')
cam_auto.lens = 50.0
cam_auto.sensor_width = 36.0
cam_auto.clip_end = 1000.0
ob_auto_camera = bpy.data.objects.new('AutoCamera', cam_auto)
scene.collection.objects.link(ob_auto_camera)
ob_auto_camera.location = (1.60254, -1.92304, 1.28203)
ob_auto_camera.rotation_euler = (1.09748, -7.21219e-08, 0.694738)
scene.camera = ob_auto_camera
light_auto_sun = bpy.data.lights.new('AutoSun', 'SUN')
light_auto_sun.energy = 3.0
light_auto_sun.angle = 0.0523599
ob_auto_sun = bpy.data.objects.new('AutoSun', light_auto_sun)
scene.collection.objects.link(ob_auto_sun)
ob_auto_sun.rotation_euler = (0.872665, 0.174533, 0.523599)
bpy.context.view_layer.update()
